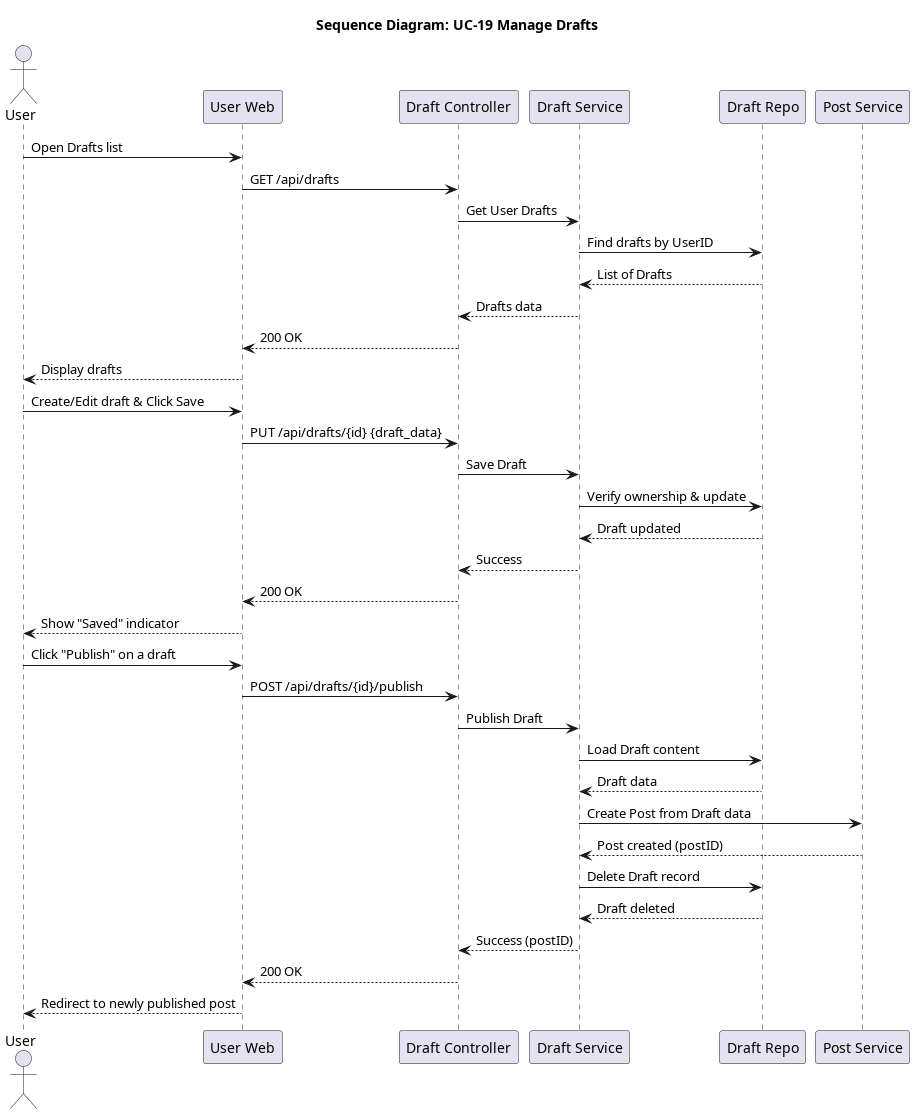

The diagram above was rendered by PlantUML. Its source (embedded in the PNG):
@startuml seq_19_manage_drafts
title Sequence Diagram: UC-19 Manage Drafts

actor User
participant "User Web" as Frontend
participant "Draft Controller" as Controller
participant "Draft Service" as Service
participant "Draft Repo" as DraftRepo
participant "Post Service" as PostService

User -> Frontend: Open Drafts list
Frontend -> Controller: GET /api/drafts
Controller -> Service: Get User Drafts
Service -> DraftRepo: Find drafts by UserID
DraftRepo --> Service: List of Drafts
Service --> Controller: Drafts data
Controller --> Frontend: 200 OK
Frontend --> User: Display drafts

User -> Frontend: Create/Edit draft & Click Save
Frontend -> Controller: PUT /api/drafts/{id} {draft_data}
Controller -> Service: Save Draft
Service -> DraftRepo: Verify ownership & update
DraftRepo --> Service: Draft updated
Service --> Controller: Success
Controller --> Frontend: 200 OK
Frontend --> User: Show "Saved" indicator

User -> Frontend: Click "Publish" on a draft
Frontend -> Controller: POST /api/drafts/{id}/publish
Controller -> Service: Publish Draft
Service -> DraftRepo: Load Draft content
DraftRepo --> Service: Draft data
Service -> PostService: Create Post from Draft data
PostService --> Service: Post created (postID)
Service -> DraftRepo: Delete Draft record
DraftRepo --> Service: Draft deleted
Service --> Controller: Success (postID)
Controller --> Frontend: 200 OK
Frontend --> User: Redirect to newly published post
@enduml